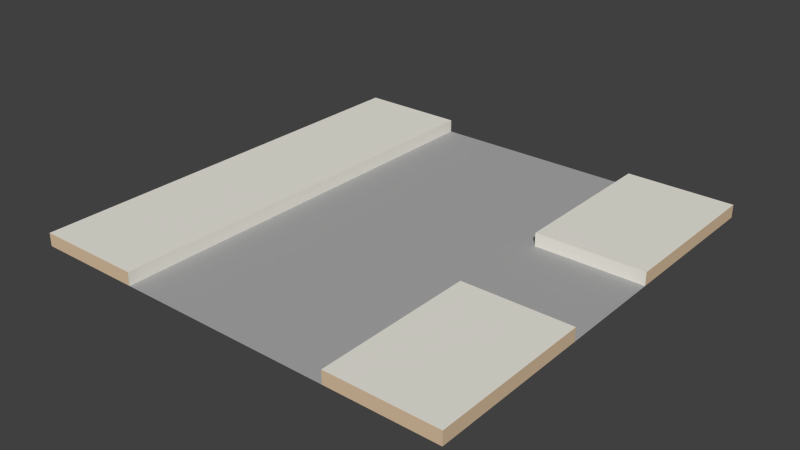 # Source: road-roadToPath.blend  (saved by Blender 2.73.0; exported with 4.5.12 LTS)
import bpy
from mathutils import Matrix  # noqa: F401  (used for matrix-valued properties, if any)

bpy.ops.wm.read_factory_settings(use_empty=True)
scene = bpy.context.scene
scene.name = 'Scene'

# ---- collections
col_collection_1 = bpy.data.collections.new('Collection 1'); scene.collection.children.link(col_collection_1)

# ---- materials (node trees are filled in below, after node groups)
mat_brown_011 = bpy.data.materials.new('Brown.011')
mat_brown_011.alpha_threshold = 0.0
mat_brown_011.use_transparent_shadow = False
mat_brown_011.diffuse_color = (0.7294, 0.549, 0.3647, 1.0)
mat_brown_011.specular_color = (0.3294, 0.3294, 0.3294)
mat_brown_011.roughness = 0.5
mat_2_009 = bpy.data.materials.new('_2.009')
mat_2_009.alpha_threshold = 0.0
mat_2_009.use_transparent_shadow = False
mat_2_009.diffuse_color = (0.8471, 0.8275, 0.749, 1.0)
mat_2_009.specular_color = (0.3294, 0.3294, 0.3294)
mat_2_009.roughness = 0.5
mat_1_006 = bpy.data.materials.new('_1.006')
mat_1_006.alpha_threshold = 0.0
mat_1_006.use_transparent_shadow = False
mat_1_006.diffuse_color = (0.4118, 0.4118, 0.4118, 1.0)
mat_1_006.specular_color = (0.3294, 0.3294, 0.3294)
mat_1_006.roughness = 0.5

# ---- material node trees

# ---- world
world_world = bpy.data.worlds.new('World'); scene.world = world_world
world_world.color = (0.05088, 0.05088, 0.05088)
world_world.use_sun_shadow = False
world_world.sun_shadow_jitter_overblur = 0.0
world_world.cycles.sampling_method = 'MANUAL'
world_world.cycles.sample_map_resolution = 256

# ---- meshes
me_group87_002 = bpy.data.meshes.new('Group87.002')
me_group87_002.from_pydata([(-0.5978, 0.5217, 0.1121), (-0.5978, -0.4783, 0.1121), (-0.5978, 0.5217, 0.08207), (0.4022, 0.5217, 0.08207), (0.4022, -0.4783, 0.08207), (0.4022, 0.5217, 0.1121), (0.1522, 0.5217, 0.08207), (-0.3478, 0.5217, 0.08207), (-0.3478, -0.4783, 0.1121), (-0.3478, 0.5217, 0.1121), (-0.3478, -0.4783, 0.08207), (0.4022, -0.4783, 0.1121), (0.4022, 0.1467, 0.1121), (0.1522, 0.1467, 0.1121), (0.1522, 0.1467, 0.08207), (0.1522, 0.5217, 0.1121), (0.4022, 0.1467, 0.08207), (0.4022, -0.1033, 0.08207), (0.4022, -0.1033, 0.1121), (0.1522, -0.4783, 0.08207), (0.1522, -0.1033, 0.1121), (0.1522, -0.1033, 0.08207), (0.1522, -0.4783, 0.1121), (-0.5978, -0.4783, 0.08207)], [], [(14, 13, 15, 6), (20, 18, 17, 21), (21, 17, 16, 14), (0, 1, 8, 9), (7, 9, 8, 10), (12, 13, 14, 16), (7, 10, 19, 14, 6), (19, 22, 20, 21), (12, 5, 15, 13), (21, 14, 19), (11, 18, 20, 22), (1, 0, 2, 23), (1, 23, 10, 8), (4, 11, 22, 19), (11, 4, 17, 18), (5, 12, 16, 3), (15, 5, 3, 6), (7, 2, 0, 9)])
me_group87_002.polygons.foreach_set('material_index', [1, 1, 2, 1, 1, 1, 2, 1, 1, 2, 1, 0, 0, 0, 0, 0, 0, 0])
_uv = me_group87_002.uv_layers.new(name='UVMap')
_uv.uv.foreach_set('vector', [14.76, 15.75, 14.76, 16.93, 0.0, 16.93, 0.0, 15.75, 9.843, 16.93, -5.684e-14, 16.93, -5.684e-14, 15.75, 9.843, 15.75, 9.843, 24.61, -5.595e-14, 24.61, 8.975e-16, 14.76, 9.843, 14.76, 39.37, 1.009e-43, 39.37, 39.37, 29.53, 39.37, 29.53, 1.009e-43, 0.0, 15.75, 0.0, 16.93, -39.37, 16.93, -39.37, 15.75, 0.0, 16.93, -9.843, 16.93, -9.843, 15.75, 0.0, 15.75, 29.53, -3.098e-32, 29.53, 39.37, 9.843, 39.37, 9.843, 14.76, 9.843, -3.098e-32, 39.37, 15.75, 39.37, 16.93, 24.61, 16.93, 24.61, 15.75, 0.0, 14.76, 0.0, 0.0, 9.843, 0.0, 9.843, 14.76, 9.843, 24.61, 9.843, 14.76, 9.843, 39.37, 0.0, 39.37, -5.684e-14, 24.61, 9.843, 24.61, 9.843, 39.37, 39.37, 1.009e-43, 0.0, 0.0, 0.0, 0.0, 0.0, 0.0, 0.0, 0.0, 0.0, 0.0, -39.37, 16.93, 39.37, 39.37, 0.0, 0.0, 9.843, 39.37, 39.37, 15.75, 0.0, 0.0, 0.0, 0.0, 0.0, 0.0, -5.684e-14, 16.93, 0.0, 39.37, 0.0, 14.76, 0.0, 15.75, 0.0, 0.0, 0.0, 0.0, 0.0, 16.93, 0.0, 0.0, 0.0, 0.0, 0.0, 0.0, 0.0, 0.0, 0.0, 0.0, 29.53, 1.009e-43, 0.0, 15.75])
me_group87_002.materials.append(mat_brown_011)
me_group87_002.materials.append(mat_2_009)
me_group87_002.materials.append(mat_1_006)
me_group87_002.use_remesh_preserve_volume = False
me_group87_002.use_remesh_preserve_attributes = False
me_group87_002.use_mirror_vertex_groups = False
me_group87_002.update()

# ---- objects
ob_group87 = bpy.data.objects.new('Group87', me_group87_002)

# ---- transforms, parenting, visibility, modifiers, constraints
ob_group87.location = (0.0, 0.0, 0.0)
ob_group87.lineart.crease_threshold = 0.0

# ---- collection membership
col_collection_1.objects.link(ob_group87)

# ---- scene / render settings (as saved in the file)
scene.frame_start = 1; scene.frame_end = 250; scene.frame_set(3)
scene.render.engine = 'BLENDER_EEVEE_NEXT'
scene.render.resolution_percentage = 50
scene.render.dither_intensity = 0.0
scene.cycles.use_denoising = False
scene.cycles.samples = 10
scene.cycles.sampling_pattern = 'TABULATED_SOBOL'
scene.cycles.light_sampling_threshold = 0.0
scene.cycles.use_adaptive_sampling = False
scene.cycles.use_light_tree = False
scene.cycles.blur_glossy = 0.0
scene.cycles.pixel_filter_type = 'GAUSSIAN'
scene.cycles.sample_clamp_indirect = 0.0
scene.view_settings.view_transform = 'Standard'
bpy.context.view_layer.update()

# ---- added for rendering (the .blend has no active camera and no usable light): camera, sun
cam_auto = bpy.data.cameras.new('AutoCamera')
cam_auto.lens = 50.0
cam_auto.sensor_width = 36.0
cam_auto.clip_end = 1000.0
ob_auto_camera = bpy.data.objects.new('AutoCamera', cam_auto)
scene.collection.objects.link(ob_auto_camera)
ob_auto_camera.location = (1.21093, -1.54877, 1.14407)
ob_auto_camera.rotation_euler = (1.09748, -7.21219e-08, 0.694738)
scene.camera = ob_auto_camera
light_auto_sun = bpy.data.lights.new('AutoSun', 'SUN')
light_auto_sun.energy = 3.0
light_auto_sun.angle = 0.0523599
ob_auto_sun = bpy.data.objects.new('AutoSun', light_auto_sun)
scene.collection.objects.link(ob_auto_sun)
ob_auto_sun.rotation_euler = (0.872665, 0.174533, 0.523599)
bpy.context.view_layer.update()
